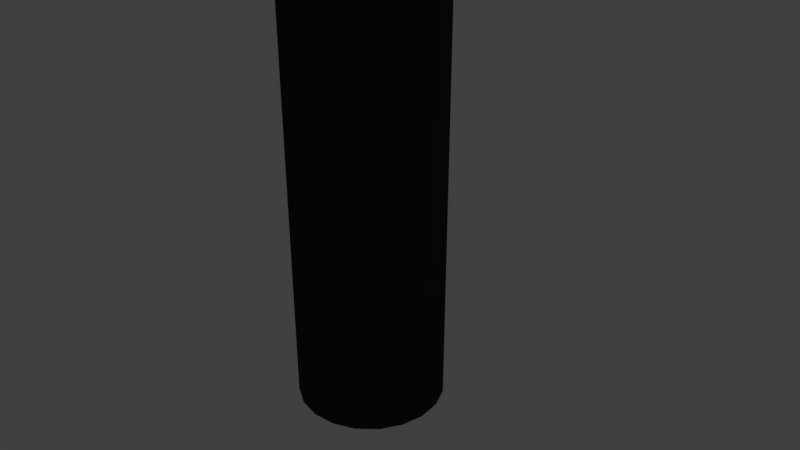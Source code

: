 # Source: shroud.blend  (saved by Blender 2.79.0; exported with 4.5.12 LTS)
import bpy
from mathutils import Matrix  # noqa: F401  (used for matrix-valued properties, if any)

bpy.ops.wm.read_factory_settings(use_empty=True)
scene = bpy.context.scene
scene.name = 'Scene'

# ---- collections
col_collection_1 = bpy.data.collections.new('Collection 1'); scene.collection.children.link(col_collection_1)

# ---- materials (node trees are filled in below, after node groups)
mat_material_002 = bpy.data.materials.new('Material.002')
mat_material_002.alpha_threshold = 0.0
mat_material_002.use_transparent_shadow = False
mat_material_002.diffuse_color = (0.02956, 0.02956, 0.02956, 1.0)
mat_material_002.roughness = 0.5
mat_material_001 = bpy.data.materials.new('Material.001')
mat_material_001.alpha_threshold = 0.0
mat_material_001.use_transparent_shadow = False
mat_material_001.diffuse_color = (0.5395, 0.3419, 0.1413, 1.0)
mat_material_001.roughness = 0.5

# ---- material node trees

# ---- world
world_world = bpy.data.worlds.new('World'); scene.world = world_world
world_world.color = (0.05088, 0.05088, 0.05088)
world_world.use_sun_shadow = False
world_world.sun_shadow_jitter_overblur = 0.0
world_world.cycles.sampling_method = 'MANUAL'

# ---- cameras
cam_camera = bpy.data.cameras.new('Camera')
cam_camera.clip_end = 100.0
cam_camera.lens = 35.0
cam_camera.sensor_width = 32.0
cam_camera.sensor_height = 18.0
cam_camera.ortho_scale = 7.314
cam_camera.dof.focus_distance = 0.0
cam_camera.dof.aperture_fstop = 128.0

# ---- lights
light_lamp = bpy.data.lights.new('Lamp', 'POINT')
light_lamp.transmission_factor = 0.0
light_lamp.cutoff_distance = 30.0
light_lamp.energy = 100.0
light_lamp.shadow_buffer_clip_start = 1.001
light_lamp.shadow_soft_size = 0.1
light_lamp.shadow_maximum_resolution = 0.006
light_lamp.use_absolute_resolution = True

# ---- meshes
me_cylinder_005 = bpy.data.meshes.new('Cylinder.005')
me_cylinder_005.from_pydata([(0.0, 1.0, -1.0), (0.0, -16.8, 1.0), (0.309, 0.9511, -1.0), (0.309, -16.85, 1.0), (0.5878, 0.809, -1.0), (0.5878, -16.99, 1.0), (0.809, 0.5878, -1.0), (0.809, -17.21, 1.0), (0.9511, 0.309, -1.0), (0.9511, -17.49, 1.0), (1.0, -4.371e-08, -1.0), (1.0, -17.8, 1.0), (0.9511, -0.309, -1.0), (0.9511, -18.11, 1.0), (0.809, -0.5878, -1.0), (0.809, -18.39, 1.0), (0.5878, -0.809, -1.0), (0.5878, -18.61, 1.0), (0.309, -0.9511, -1.0), (0.309, -18.75, 1.0), (-3.258e-07, -1.0, -1.0), (-3.258e-07, -18.8, 1.0), (-0.309, -0.9511, -1.0), (-0.309, -18.75, 1.0), (-0.5878, -0.809, -1.0), (-0.5878, -18.61, 1.0), (-0.809, -0.5878, -1.0), (-0.809, -18.39, 1.0), (-0.9511, -0.309, -1.0), (-0.9511, -18.11, 1.0), (-1.0, 9.656e-07, -1.0), (-1.0, -17.8, 1.0), (-0.9511, 0.309, -1.0), (-0.9511, -17.49, 1.0), (-0.809, 0.5878, -1.0), (-0.809, -17.21, 1.0), (-0.5878, 0.809, -1.0), (-0.5878, -16.99, 1.0), (-0.309, 0.9511, -1.0), (-0.309, -16.85, 1.0), (-9.228e-06, -18.6, 1.091), (-3.58, -16.0, 1.023), (1.367, -14.39, 1.023), (4.425, -18.6, 1.023), (1.367, -22.81, 1.023), (-3.58, -21.2, 1.023), (-1.367, -14.39, 0.9123), (3.58, -16.0, 0.9123), (3.58, -21.2, 0.9123), (-1.367, -22.81, 0.9123), (-4.425, -18.6, 0.9123), (-9.228e-06, -18.6, 0.844), (-19.6, -18.6, -1.0), (-1.8, -18.6, 1.0), (-19.55, -18.29, -1.0), (-1.751, -18.29, 1.0), (-19.41, -18.01, -1.0), (-1.609, -18.01, 1.0), (-19.19, -17.79, -1.0), (-1.388, -17.79, 1.0), (-18.91, -17.65, -1.0), (-1.109, -17.65, 1.0), (-18.6, -17.6, -1.0), (-0.8, -17.6, 1.0), (-18.29, -17.65, -1.0), (-0.491, -17.65, 1.0), (-18.01, -17.79, -1.0), (-0.2122, -17.79, 1.0), (-17.79, -18.01, -1.0), (0.00901, -18.01, 1.0), (-17.65, -18.29, -1.0), (0.1511, -18.29, 1.0), (-17.6, -18.6, -1.0), (0.2, -18.6, 1.0), (-17.65, -18.91, -1.0), (0.1511, -18.91, 1.0), (-17.79, -19.19, -1.0), (0.00901, -19.19, 1.0), (-18.01, -19.41, -1.0), (-0.2122, -19.41, 1.0), (-18.29, -19.55, -1.0), (-0.491, -19.55, 1.0), (-18.6, -19.6, -1.0), (-0.8, -19.6, 1.0), (-18.91, -19.55, -1.0), (-1.109, -19.55, 1.0), (-19.19, -19.41, -1.0), (-1.388, -19.41, 1.0), (-19.41, -19.19, -1.0), (-1.609, -19.19, 1.0), (-19.55, -18.91, -1.0), (-1.751, -18.91, 1.0), (19.6, -18.6, -1.0), (1.8, -18.6, 1.0), (19.55, -18.91, -1.0), (1.751, -18.91, 1.0), (19.41, -19.19, -1.0), (1.609, -19.19, 1.0), (19.19, -19.41, -1.0), (1.388, -19.41, 1.0), (18.91, -19.55, -1.0), (1.109, -19.55, 1.0), (18.6, -19.6, -1.0), (0.8, -19.6, 1.0), (18.29, -19.55, -1.0), (0.491, -19.55, 1.0), (18.01, -19.41, -1.0), (0.2122, -19.41, 1.0), (17.79, -19.19, -1.0), (-0.00901, -19.19, 1.0), (17.65, -18.91, -1.0), (-0.1511, -18.91, 1.0), (17.6, -18.6, -1.0), (-0.2, -18.6, 1.0), (17.65, -18.29, -1.0), (-0.1511, -18.29, 1.0), (17.79, -18.01, -1.0), (-0.00901, -18.01, 1.0), (18.01, -17.79, -1.0), (0.2122, -17.79, 1.0), (18.29, -17.65, -1.0), (0.491, -17.65, 1.0), (18.6, -17.6, -1.0), (0.8, -17.6, 1.0), (18.91, -17.65, -1.0), (1.109, -17.65, 1.0), (19.19, -17.79, -1.0), (1.388, -17.79, 1.0), (19.41, -18.01, -1.0), (1.609, -18.01, 1.0), (19.55, -18.29, -1.0), (1.751, -18.29, 1.0), (3.894e-07, -38.2, -1.0), (-6.542e-06, -20.4, 1.0), (-0.309, -38.15, -1.0), (-0.309, -20.35, 1.0), (-0.5878, -38.01, -1.0), (-0.5878, -20.21, 1.0), (-0.809, -37.79, -1.0), (-0.809, -19.99, 1.0), (-0.9511, -37.51, -1.0), (-0.9511, -19.71, 1.0), (-1.0, -37.2, -1.0), (-1.0, -19.4, 1.0), (-0.9511, -36.89, -1.0), (-0.9511, -19.09, 1.0), (-0.809, -36.61, -1.0), (-0.809, -18.81, 1.0), (-0.5878, -36.39, -1.0), (-0.5878, -18.59, 1.0), (-0.309, -36.25, -1.0), (-0.309, -18.45, 1.0), (-6.357e-08, -36.2, -1.0), (-6.995e-06, -18.4, 1.0), (0.309, -36.25, -1.0), (0.309, -18.45, 1.0), (0.5878, -36.39, -1.0), (0.5878, -18.59, 1.0), (0.809, -36.61, -1.0), (0.809, -18.81, 1.0), (0.9511, -36.89, -1.0), (0.951, -19.09, 1.0), (1.0, -37.2, -1.0), (1.0, -19.4, 1.0), (0.9511, -37.51, -1.0), (0.951, -19.71, 1.0), (0.809, -37.79, -1.0), (0.809, -19.99, 1.0), (0.5878, -38.01, -1.0), (0.5878, -20.21, 1.0), (0.309, -38.15, -1.0), (0.309, -20.35, 1.0), (5.528, -35.61, -0.7764), (-14.47, -29.11, -0.7764), (-14.47, -8.085, -0.7764), (5.528, -1.587, -0.7764), (17.89, -18.6, -0.7764), (9.537e-06, -18.6, -0.5), (19.02, -24.78, -1.0), (19.02, -12.42, -1.0), (9.537e-06, -38.6, -1.0), (11.76, -34.78, -1.0), (-19.02, -24.78, -1.0), (-11.76, -34.78, -1.0), (-11.76, -2.42, -1.0), (-19.02, -12.42, -1.0), (11.76, -2.42, -1.0), (9.537e-06, 1.4, -1.0), (13.76, -28.6, -0.7371), (-5.257, -34.78, -0.7371), (-17.01, -18.6, -0.7371), (-5.257, -2.42, -0.7371), (13.76, -8.6, -0.7371), (3.249, -28.6, -0.5747), (10.51, -18.6, -0.5747), (-8.506, -24.78, -0.5747), (-8.506, -12.42, -0.5747), (3.249, -8.6, -0.5747), (127.2, -29.21, -2.488), (127.2, -30.0, -2.52), (127.2, -7.202, -2.833), (127.2, -7.994, -2.865), (30.99, -29.21, -2.488), (30.99, -30.0, -2.52), (30.99, -7.202, -2.833), (30.99, -7.994, -2.865), (30.69, -19.15, -2.621), (28.98, -20.39, -2.654), (31.34, -21.16, -2.654), (32.81, -19.15, -2.654), (31.34, -17.13, -2.654), (28.98, -17.9, -2.654), (30.03, -21.16, -2.707), (32.4, -20.39, -2.707), (32.4, -17.9, -2.707), (30.03, -17.13, -2.707), (28.57, -19.15, -2.707), (30.69, -19.15, -2.739), (31.19, -18.27, -2.687), (15.79, -18.27, -2.687), (31.19, -18.87, -2.672), (15.79, -18.87, -2.672), (31.19, -19.47, -2.687), (15.79, -19.47, -2.687), (31.19, -18.87, -2.702), (15.79, -18.87, -2.702), (-32.22, -29.21, -2.488), (-32.22, -30.0, -2.52), (-32.22, -7.202, -2.833), (-32.22, -7.994, -2.865), (-128.5, -29.21, -2.488), (-128.5, -30.0, -2.52), (-128.5, -7.202, -2.833), (-128.5, -7.994, -2.865), (-17.03, -18.63, -2.671), (-32.43, -18.63, -2.671), (-17.03, -19.23, -2.656), (-32.43, -19.23, -2.656), (-17.03, -19.83, -2.671), (-32.43, -19.83, -2.671), (-17.03, -19.23, -2.686), (-32.43, -19.23, -2.686), (-32.13, -18.12, -2.616), (-33.85, -19.37, -2.649), (-31.48, -20.14, -2.649), (-30.02, -18.12, -2.649), (-31.48, -16.11, -2.649), (-33.85, -16.88, -2.649), (-32.79, -20.14, -2.701), (-30.42, -19.37, -2.701), (-30.42, -16.88, -2.701), (-32.79, -16.11, -2.701), (-34.25, -18.12, -2.701), (-32.13, -18.12, -2.734), (-5.528, -35.61, -4.193), (14.47, -29.11, -4.193), (14.47, -8.085, -4.193), (-5.528, -1.587, -4.193), (-17.89, -18.6, -4.193), (5.82e-05, -18.6, -4.47), (-19.02, -24.78, -3.97), (-19.02, -12.42, -3.97), (5.168e-05, -38.6, -3.97), (-11.76, -34.78, -3.97), (19.02, -24.78, -3.97), (11.76, -34.78, -3.97), (11.76, -2.42, -3.97), (19.02, -12.42, -3.97), (-11.76, -2.42, -3.97), (5.168e-05, 1.4, -3.97), (-13.76, -28.6, -4.232), (5.257, -34.78, -4.232), (17.01, -18.6, -4.232), (5.257, -2.42, -4.232), (-13.76, -8.6, -4.232), (-3.249, -28.6, -4.395), (-10.51, -18.6, -4.395), (8.507, -24.78, -4.395), (8.507, -12.42, -4.395), (-3.249, -8.6, -4.395), (1.258e-05, 1.4, -0.9696), (5.168e-05, 1.4, -3.97), (-11.76, -2.42, -0.9696), (-11.76, -2.42, -3.97), (-19.02, -12.42, -0.9696), (-19.02, -12.42, -3.97), (-19.02, -24.78, -0.9696), (-19.02, -24.78, -3.97), (-11.76, -34.78, -0.9696), (-11.76, -34.78, -3.97), (1.433e-05, -38.6, -0.9696), (5.343e-05, -38.6, -3.97), (11.76, -34.78, -0.9696), (11.76, -34.78, -3.97), (19.02, -24.78, -0.9696), (19.02, -24.78, -3.97), (19.02, -12.42, -0.9696), (19.02, -12.42, -3.97), (11.76, -2.42, -0.9696), (11.76, -2.42, -3.97), (11.76, -34.78, 2.037), (11.76, -34.78, -0.9629), (16.18, -30.36, 2.037), (16.18, -30.36, -0.9629), (19.02, -24.78, 2.037), (19.02, -24.78, -0.9629), (20.0, -18.6, 2.037), (20.0, -18.6, -0.9629), (19.02, -12.42, 2.037), (19.02, -12.42, -0.9629), (16.18, -6.844, 2.037), (16.18, -6.844, -0.9629), (-2.661e-05, 1.4, 2.037), (1.249e-05, 1.4, -0.9629), (-6.18, 0.4211, 2.037), (-6.18, 0.4211, -0.9629), (-11.76, -2.42, 2.037), (-11.76, -2.42, -0.9629), (16.18, -6.844, 2.037), (16.18, -6.844, -0.9629), (11.76, -2.42, 2.037), (11.76, -2.42, -0.9629), (6.18, 0.4211, 2.037), (6.18, 0.4211, -0.9629), (-11.76, -2.42, 2.037), (-11.76, -2.42, -0.9629), (-16.18, -6.844, 2.037), (-16.18, -6.844, -0.9629), (-19.02, -12.42, 2.037), (-19.02, -12.42, -0.9629), (-20.0, -18.6, 2.037), (-20.0, -18.6, -0.9629), (-19.02, -24.78, 2.037), (-19.02, -24.78, -0.9629), (-16.18, -30.36, 2.037), (-16.18, -30.36, -0.9629), (-16.18, -30.36, 2.037), (-16.18, -30.36, -0.9629), (-11.76, -34.78, 2.037), (-11.76, -34.78, -0.9629), (-6.18, -37.62, 2.037), (-6.18, -37.62, -0.9629), (-2.009e-05, -38.6, 2.037), (1.901e-05, -38.6, -0.9629), (6.18, -37.62, 2.037), (6.18, -37.62, -0.9629), (11.76, -34.78, 2.037), (11.76, -34.78, -0.9629)], [], [(0, 1, 3, 2), (2, 3, 5, 4), (4, 5, 7, 6), (6, 7, 9, 8), (8, 9, 11, 10), (10, 11, 13, 12), (12, 13, 15, 14), (14, 15, 17, 16), (16, 17, 19, 18), (18, 19, 21, 20), (20, 21, 23, 22), (22, 23, 25, 24), (24, 25, 27, 26), (26, 27, 29, 28), (28, 29, 31, 30), (30, 31, 33, 32), (32, 33, 35, 34), (34, 35, 37, 36), (3, 1, 39, 37, 35, 33, 31, 29, 27, 25, 23, 21, 19, 17, 15, 13, 11, 9, 7, 5), (36, 37, 39, 38), (38, 39, 1, 0), (0, 2, 4, 6, 8, 10, 12, 14, 16, 18, 20, 22, 24, 26, 28, 30, 32, 34, 36, 38), (40, 41, 42), (41, 40, 45), (40, 42, 43), (40, 43, 44), (40, 44, 45), (41, 45, 50), (42, 41, 46), (43, 42, 47), (44, 43, 48), (45, 44, 49), (41, 50, 46), (42, 46, 47), (43, 47, 48), (44, 48, 49), (45, 49, 50), (46, 50, 51), (47, 46, 51), (48, 47, 51), (49, 48, 51), (50, 49, 51), (52, 53, 55, 54), (54, 55, 57, 56), (56, 57, 59, 58), (58, 59, 61, 60), (60, 61, 63, 62), (62, 63, 65, 64), (64, 65, 67, 66), (66, 67, 69, 68), (68, 69, 71, 70), (70, 71, 73, 72), (72, 73, 75, 74), (74, 75, 77, 76), (76, 77, 79, 78), (78, 79, 81, 80), (80, 81, 83, 82), (82, 83, 85, 84), (84, 85, 87, 86), (86, 87, 89, 88), (55, 53, 91, 89, 87, 85, 83, 81, 79, 77, 75, 73, 71, 69, 67, 65, 63, 61, 59, 57), (88, 89, 91, 90), (90, 91, 53, 52), (52, 54, 56, 58, 60, 62, 64, 66, 68, 70, 72, 74, 76, 78, 80, 82, 84, 86, 88, 90), (92, 93, 95, 94), (94, 95, 97, 96), (96, 97, 99, 98), (98, 99, 101, 100), (100, 101, 103, 102), (102, 103, 105, 104), (104, 105, 107, 106), (106, 107, 109, 108), (108, 109, 111, 110), (110, 111, 113, 112), (112, 113, 115, 114), (114, 115, 117, 116), (116, 117, 119, 118), (118, 119, 121, 120), (120, 121, 123, 122), (122, 123, 125, 124), (124, 125, 127, 126), (126, 127, 129, 128), (95, 93, 131, 129, 127, 125, 123, 121, 119, 117, 115, 113, 111, 109, 107, 105, 103, 101, 99, 97), (128, 129, 131, 130), (130, 131, 93, 92), (92, 94, 96, 98, 100, 102, 104, 106, 108, 110, 112, 114, 116, 118, 120, 122, 124, 126, 128, 130), (132, 133, 135, 134), (134, 135, 137, 136), (136, 137, 139, 138), (138, 139, 141, 140), (140, 141, 143, 142), (142, 143, 145, 144), (144, 145, 147, 146), (146, 147, 149, 148), (148, 149, 151, 150), (150, 151, 153, 152), (152, 153, 155, 154), (154, 155, 157, 156), (156, 157, 159, 158), (158, 159, 161, 160), (160, 161, 163, 162), (162, 163, 165, 164), (164, 165, 167, 166), (166, 167, 169, 168), (135, 133, 171, 169, 167, 165, 163, 161, 159, 157, 155, 153, 151, 149, 147, 145, 143, 141, 139, 137), (168, 169, 171, 170), (170, 171, 133, 132), (132, 134, 136, 138, 140, 142, 144, 146, 148, 150, 152, 154, 156, 158, 160, 162, 164, 166, 168, 170), (172, 188, 193), (173, 189, 195), (174, 190, 196), (175, 191, 197), (176, 192, 194), (194, 197, 177), (194, 192, 197), (192, 175, 197), (197, 196, 177), (197, 191, 196), (191, 174, 196), (196, 195, 177), (196, 190, 195), (190, 173, 195), (195, 193, 177), (195, 189, 193), (189, 172, 193), (193, 194, 177), (193, 188, 194), (188, 176, 194), (179, 192, 176), (179, 186, 192), (186, 175, 192), (187, 191, 175), (187, 184, 191), (184, 174, 191), (185, 190, 174), (185, 182, 190), (182, 173, 190), (183, 189, 173), (183, 180, 189), (180, 172, 189), (181, 188, 172), (181, 178, 188), (178, 176, 188), (186, 187, 175), (184, 185, 174), (182, 183, 173), (180, 181, 172), (178, 179, 176), (198, 199, 201, 200), (200, 201, 205, 204), (204, 205, 203, 202), (202, 203, 199, 198), (200, 204, 202, 198), (205, 201, 199, 203), (206, 207, 208), (207, 206, 211), (206, 208, 209), (206, 209, 210), (206, 210, 211), (207, 211, 216), (208, 207, 212), (209, 208, 213), (210, 209, 214), (211, 210, 215), (207, 216, 212), (208, 212, 213), (209, 213, 214), (210, 214, 215), (211, 215, 216), (212, 216, 217), (213, 212, 217), (214, 213, 217), (215, 214, 217), (216, 215, 217), (218, 219, 221, 220), (220, 221, 223, 222), (221, 219, 225, 223), (222, 223, 225, 224), (224, 225, 219, 218), (218, 220, 222, 224), (226, 227, 229, 228), (228, 229, 233, 232), (232, 233, 231, 230), (230, 231, 227, 226), (228, 232, 230, 226), (233, 229, 227, 231), (234, 235, 237, 236), (236, 237, 239, 238), (237, 235, 241, 239), (238, 239, 241, 240), (240, 241, 235, 234), (234, 236, 238, 240), (242, 243, 244), (243, 242, 247), (242, 244, 245), (242, 245, 246), (242, 246, 247), (243, 247, 252), (244, 243, 248), (245, 244, 249), (246, 245, 250), (247, 246, 251), (243, 252, 248), (244, 248, 249), (245, 249, 250), (246, 250, 251), (247, 251, 252), (248, 252, 253), (249, 248, 253), (250, 249, 253), (251, 250, 253), (252, 251, 253), (254, 270, 275), (255, 271, 277), (256, 272, 278), (257, 273, 279), (258, 274, 276), (276, 279, 259), (276, 274, 279), (274, 257, 279), (279, 278, 259), (279, 273, 278), (273, 256, 278), (278, 277, 259), (278, 272, 277), (272, 255, 277), (277, 275, 259), (277, 271, 275), (271, 254, 275), (275, 276, 259), (275, 270, 276), (270, 258, 276), (261, 274, 258), (261, 268, 274), (268, 257, 274), (269, 273, 257), (269, 266, 273), (266, 256, 273), (267, 272, 256), (267, 264, 272), (264, 255, 272), (265, 271, 255), (265, 262, 271), (262, 254, 271), (263, 270, 254), (263, 260, 270), (260, 258, 270), (268, 269, 257), (266, 267, 256), (264, 265, 255), (262, 263, 254), (260, 261, 258), (280, 281, 283, 282), (282, 283, 285, 284), (284, 285, 287, 286), (286, 287, 289, 288), (288, 289, 291, 290), (290, 291, 293, 292), (292, 293, 295, 294), (294, 295, 297, 296), (283, 281, 299, 297, 295, 293, 291, 289, 287, 285), (296, 297, 299, 298), (298, 299, 281, 280), (280, 282, 284, 286, 288, 290, 292, 294, 296, 298), (300, 301, 303, 302), (302, 303, 305, 304), (304, 305, 307, 306), (306, 307, 309, 308), (308, 309, 311, 310), (312, 313, 315, 314), (314, 315, 317, 316), (318, 319, 321, 320), (320, 321, 323, 322), (322, 323, 313, 312), (324, 325, 327, 326), (326, 327, 329, 328), (328, 329, 331, 330), (330, 331, 333, 332), (332, 333, 335, 334), (336, 337, 339, 338), (338, 339, 341, 340), (340, 341, 343, 342), (342, 343, 345, 344), (344, 345, 347, 346)])
me_cylinder_005.polygons.foreach_set('material_index', [0, 0, 0, 0, 0, 0, 0, 0, 0, 0, 0, 0, 0, 0, 0, 0, 0, 0, 0, 0, 0, 0, 0, 0, 0, 0, 0, 0, 0, 0, 0, 0, 0, 0, 0, 0, 0, 0, 0, 0, 0, 0, 0, 0, 0, 0, 0, 0, 0, 0, 0, 0, 0, 0, 0, 0, 0, 0, 0, 0, 0, 0, 0, 0, 0, 0, 0, 0, 0, 0, 0, 0, 0, 0, 0, 0, 0, 0, 0, 0, 0, 0, 0, 0, 0, 0, 0, 0, 0, 0, 0, 0, 0, 0, 0, 0, 0, 0, 0, 0, 0, 0, 0, 0, 0, 0, 0, 0, 1, 1, 1, 1, 1, 1, 1, 1, 1, 1, 1, 1, 1, 1, 1, 1, 1, 1, 1, 1, 1, 1, 1, 1, 1, 1, 1, 1, 1, 1, 1, 1, 1, 1, 1, 1, 1, 1, 1, 1, 1, 1, 1, 1, 1, 1, 1, 1, 1, 1, 1, 1, 1, 1, 1, 1, 1, 1, 1, 1, 1, 1, 1, 1, 1, 1, 1, 1, 1, 1, 1, 1, 1, 1, 1, 1, 1, 1, 1, 1, 1, 1, 1, 1, 1, 1, 1, 1, 1, 1, 1, 1, 1, 1, 1, 1, 1, 1, 1, 1, 1, 1, 1, 1, 1, 1, 1, 1, 1, 1, 1, 1, 1, 1, 1, 1, 1, 1, 1, 1, 1, 1, 1, 1, 1, 1, 1, 1, 1, 1, 1, 1, 1, 1, 1, 1, 1, 1, 1, 1, 1, 1, 1, 1, 1, 1, 1, 1, 1, 1, 1, 1, 1, 1, 1, 1, 0, 0, 0, 0, 0, 0, 0, 0, 0, 0, 0, 0, 0, 0, 0, 0, 0, 0, 0, 0])
me_cylinder_005.materials.append(mat_material_002)
me_cylinder_005.materials.append(mat_material_001)
me_cylinder_005.use_remesh_preserve_volume = False
me_cylinder_005.use_remesh_preserve_attributes = False
me_cylinder_005.use_mirror_vertex_groups = False
me_cylinder_005.update()
arm_armature_001 = bpy.data.armatures.new('Armature.001')  # bones are not reproduced

# ---- objects
ob_armature = bpy.data.objects.new('Armature', arm_armature_001)
ob_cylinder = bpy.data.objects.new('Cylinder', me_cylinder_005)
ob_lamp = bpy.data.objects.new('Lamp', light_lamp)
ob_camera = bpy.data.objects.new('Camera', cam_camera)

# ---- transforms, parenting, visibility, modifiers, constraints
ob_armature.location = (0.0, 0.0, 8.411)
ob_armature.rotation_euler = (3.142, -0.0, 0.0)
ob_armature.show_in_front = True
ob_armature.lineart.crease_threshold = 0.0
ob_cylinder.parent = ob_armature
ob_cylinder.matrix_parent_inverse = Matrix(((1.0, 0.0, 0.0, 0.0), (0.0, -1.0, -3.258e-07, 2.741e-06), (0.0, 3.258e-07, -1.0, 8.411), (0.0, 0.0, 0.0, 1.0)))
ob_cylinder.location = (-2.828e-09, 0.93, 2.04)
ob_cylinder.rotation_euler = (-0.0, 3.142, -0.0)
ob_cylinder.scale = (0.05, 0.05, 2.0)
ob_cylinder.lineart.crease_threshold = 0.0
_vg = ob_cylinder.vertex_groups.new(name='Bone')
_vg = ob_cylinder.vertex_groups.new(name='Wing1')
_vg = ob_cylinder.vertex_groups.new(name='Bone.004')
_vg = ob_cylinder.vertex_groups.new(name='Bone.005')
_vg = ob_cylinder.vertex_groups.new(name='Bone.006')
for _i, _w in zip([182], [0.2421]): _vg.add([_i], _w, 'REPLACE')
_vg = ob_cylinder.vertex_groups.new(name='Trans1')
_vg.add([336, 337, 338, 339, 340, 341, 342, 343, 344, 345, 346, 347], 1.0, 'REPLACE')
_vg = ob_cylinder.vertex_groups.new(name='Bone.008')
for _i, _w in zip([182], [0.6361]): _vg.add([_i], _w, 'REPLACE')
_vg = ob_cylinder.vertex_groups.new(name='Trans2')
_vg.add([324, 325, 326, 327, 328, 329, 330, 331, 332, 333, 334, 335], 1.0, 'REPLACE')
_vg = ob_cylinder.vertex_groups.new(name='Bone.009')
_vg = ob_cylinder.vertex_groups.new(name='Trans3')
_vg.add([300, 301, 302, 303, 304, 305, 306, 307, 308, 309, 310, 311], 1.0, 'REPLACE')
_vg = ob_cylinder.vertex_groups.new(name='Bone.011')
for _i, _w in zip([182], [0.08368]): _vg.add([_i], _w, 'REPLACE')
_vg = ob_cylinder.vertex_groups.new(name='Trans4')
_vg.add([312, 313, 314, 315, 316, 317, 318, 319, 320, 321, 322, 323], 1.0, 'REPLACE')
_vg = ob_cylinder.vertex_groups.new(name='Wing2')
for _i, _w in zip([234, 236, 238, 240], [0.9999, 0.9983, 0.9951, 0.9975]): _vg.add([_i], _w, 'REPLACE')
_vg = ob_cylinder.vertex_groups.new(name='Wing1.001')
_vg.add([198, 199, 200, 201, 202, 203, 204, 205, 206, 207, 208, 209, 210, 211, 212, 213, 214, 215, 216, 217, 218, 219, 220, 221, 222, 223, 224, 225], 1.0, 'REPLACE')
_vg = ob_cylinder.vertex_groups.new(name='Wing2.002')
_vg.add([226, 227, 228, 229, 230, 231, 232, 233, 235, 237, 238, 239, 240, 241, 242, 243, 244, 245, 246, 247, 248, 249, 250, 251, 252, 253], 1.0, 'REPLACE')
_m = ob_cylinder.modifiers.new('Armature', 'ARMATURE')
_m.object = ob_armature
ob_lamp.location = (9.286, 1.005, 12.84)
ob_lamp.rotation_euler = (0.6503, 0.05522, 1.866)
ob_lamp.lock_rotations_4d = False
ob_lamp.empty_display_type = 'ARROWS'
ob_lamp.color = (0.0, 0.0, 0.0, 0.0)
ob_lamp.lineart.crease_threshold = 0.0
ob_camera.location = (7.481, -6.508, 5.344)
ob_camera.rotation_euler = (1.109, 0.0, 0.8149)
ob_camera.lock_rotations_4d = False
ob_camera.empty_display_type = 'ARROWS'
ob_camera.color = (0.0, 0.0, 0.0, 0.0)
ob_camera.display_type = 'WIRE'
ob_camera.lineart.crease_threshold = 0.0

# ---- collection membership
col_collection_1.objects.link(ob_armature)
col_collection_1.objects.link(ob_cylinder)
col_collection_1.objects.link(ob_lamp)
col_collection_1.objects.link(ob_camera)

# ---- scene / render settings (as saved in the file)
scene.camera = ob_camera
scene.frame_start = 0; scene.frame_end = 100; scene.frame_set(100)
scene.render.engine = 'BLENDER_EEVEE_NEXT'
scene.render.resolution_percentage = 50
scene.render.dither_intensity = 0.0
scene.cycles.use_denoising = False
scene.cycles.samples = 128
scene.cycles.sampling_pattern = 'TABULATED_SOBOL'
scene.cycles.use_adaptive_sampling = False
scene.cycles.use_light_tree = False
scene.cycles.blur_glossy = 0.0
scene.cycles.sample_clamp_indirect = 0.0
scene.view_settings.view_transform = 'Standard'
bpy.context.view_layer.update()
